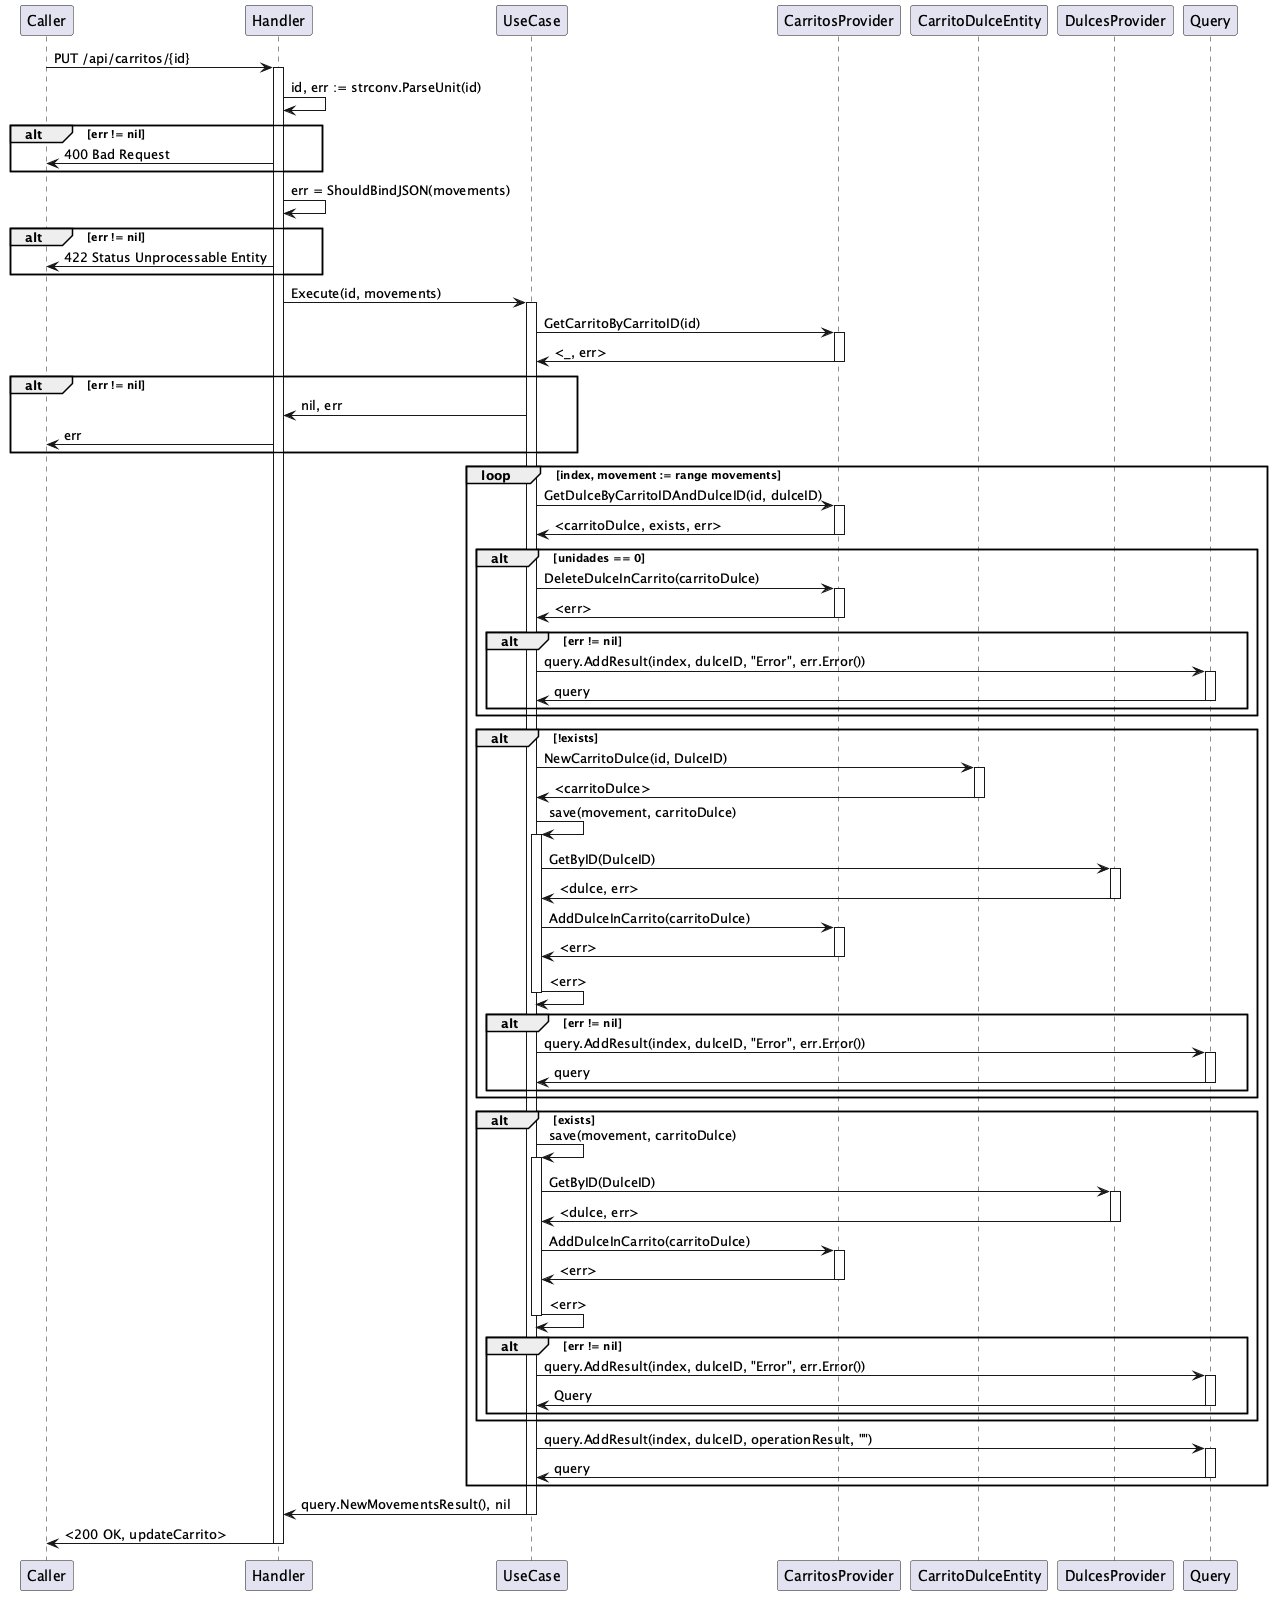

The diagram above was rendered by PlantUML. Its source (embedded in the PNG):
@startuml Update Carrito

participant Caller
participant Handler as handler
participant UseCase
participant CarritosProvider as carritosp
participant CarritoDulceEntity as carritodulcee
participant DulcesProvider as dulcesp
participant Query


Caller -> handler ++: PUT /api/carritos/{id}
    handler -> handler: id, err := strconv.ParseUnit(id)
        alt err != nil
            handler -> Caller: 400 Bad Request 
        end 
    handler -> handler: err = ShouldBindJSON(movements) 
        alt err != nil 
            handler -> Caller: 422 Status Unprocessable Entity 
        end 
    handler -> UseCase ++: Execute(id, movements) 
        UseCase -> carritosp ++: GetCarritoByCarritoID(id)
        carritosp -> UseCase --: <_, err>
        alt err != nil 
            UseCase -> handler: nil, err
            handler -> Caller: err
        end
        loop index, movement := range movements 
            UseCase -> carritosp ++: GetDulceByCarritoIDAndDulceID(id, dulceID)
            carritosp -> UseCase --: <carritoDulce, exists, err>

            alt unidades == 0
                UseCase -> carritosp ++: DeleteDulceInCarrito(carritoDulce)
                carritosp -> UseCase --: <err>
                alt err != nil 
                    UseCase -> Query ++: query.AddResult(index, dulceID, "Error", err.Error())
                    Query -> UseCase --: query 
                end 
            end
            alt !exists 
                UseCase -> carritodulcee ++: NewCarritoDulce(id, DulceID)
                carritodulcee -> UseCase --: <carritoDulce>
                UseCase -> UseCase ++: save(movement, carritoDulce)
                UseCase -> dulcesp ++: GetByID(DulceID)
                dulcesp -> UseCase --: <dulce, err>
                UseCase -> carritosp ++: AddDulceInCarrito(carritoDulce)
                carritosp -> UseCase --: <err>
                UseCase -> UseCase --: <err>
                alt err != nil
                    UseCase -> Query ++: query.AddResult(index, dulceID, "Error", err.Error())
                    Query -> UseCase --: query
                end
            end 
            alt exists
                UseCase -> UseCase ++: save(movement, carritoDulce)
                UseCase -> dulcesp ++: GetByID(DulceID)
                dulcesp -> UseCase --: <dulce, err>
                UseCase -> carritosp ++: AddDulceInCarrito(carritoDulce)
                carritosp -> UseCase --: <err>
                UseCase -> UseCase --: <err>
                alt err != nil
                    UseCase -> Query ++: query.AddResult(index, dulceID, "Error", err.Error())
                    Query -> UseCase --: Query
                end
            end 
            UseCase -> Query ++: query.AddResult(index, dulceID, operationResult, "")
            Query -> UseCase --: query
        end
    UseCase -> handler --: query.NewMovementsResult(), nil
handler -> Caller --: <200 OK, updateCarrito>

@endumls